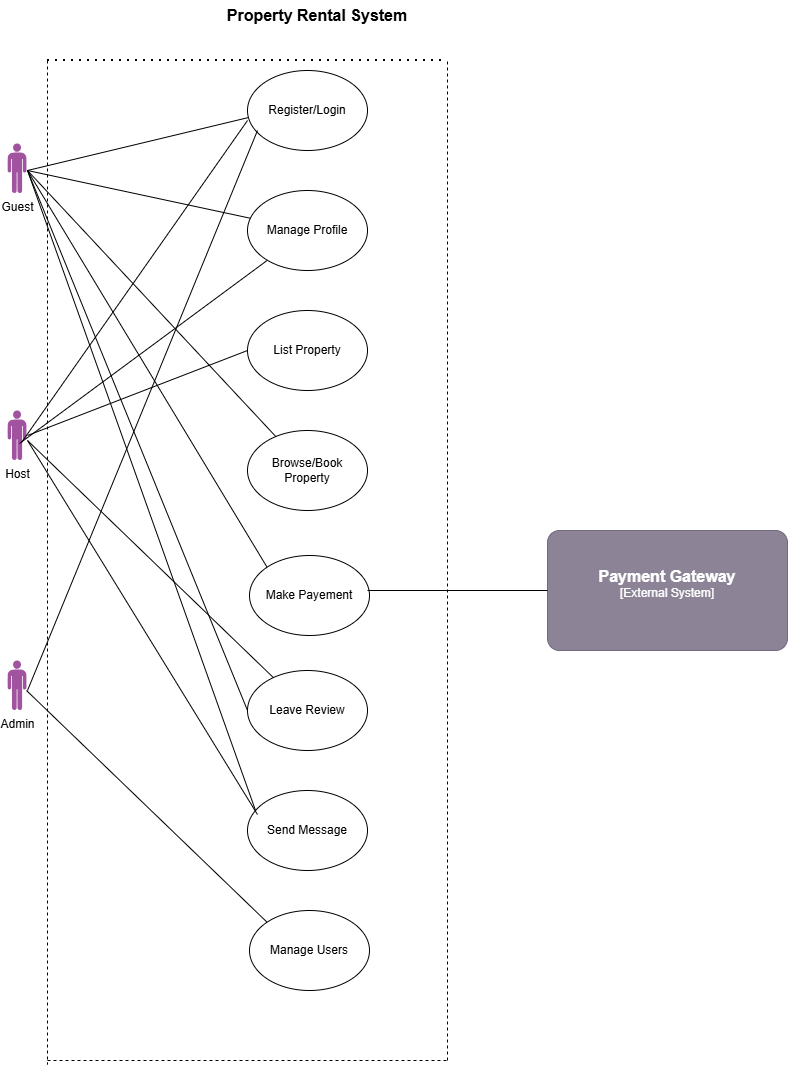

The diagram above was exported from draw.io. Its source (the exported page's mxGraphModel, read from the mxfile embedded in the PNG):
<mxGraphModel dx="872" dy="465" grid="1" gridSize="10" guides="1" tooltips="1" connect="1" arrows="1" fold="1" page="1" pageScale="1" pageWidth="850" pageHeight="1100" math="0" shadow="0">
  <root>
    <mxCell id="0" />
    <mxCell id="1" parent="0" />
    <mxCell id="Naj9LUJ9Uvugqm9nne29-1" value="Guest" style="verticalLabelPosition=bottom;sketch=0;html=1;fillColor=#A153A0;verticalAlign=top;align=center;pointerEvents=1;shape=mxgraph.cisco_safe.design.actor_2;" parent="1" vertex="1">
      <mxGeometry x="80" y="163" width="19" height="50" as="geometry" />
    </mxCell>
    <mxCell id="Naj9LUJ9Uvugqm9nne29-2" value="Host" style="verticalLabelPosition=bottom;sketch=0;html=1;fillColor=#A153A0;verticalAlign=top;align=center;pointerEvents=1;shape=mxgraph.cisco_safe.design.actor_2;" parent="1" vertex="1">
      <mxGeometry x="80" y="430" width="19" height="50" as="geometry" />
    </mxCell>
    <mxCell id="Naj9LUJ9Uvugqm9nne29-3" value="Admin" style="verticalLabelPosition=bottom;sketch=0;html=1;fillColor=#A153A0;verticalAlign=top;align=center;pointerEvents=1;shape=mxgraph.cisco_safe.design.actor_2;" parent="1" vertex="1">
      <mxGeometry x="80" y="680" width="19" height="50" as="geometry" />
    </mxCell>
    <mxCell id="Naj9LUJ9Uvugqm9nne29-4" value="Register/Login" style="ellipse;whiteSpace=wrap;html=1;" parent="1" vertex="1">
      <mxGeometry x="320" y="90" width="120" height="80" as="geometry" />
    </mxCell>
    <mxCell id="Naj9LUJ9Uvugqm9nne29-5" value="Manage Profile" style="ellipse;whiteSpace=wrap;html=1;" parent="1" vertex="1">
      <mxGeometry x="320" y="210" width="120" height="80" as="geometry" />
    </mxCell>
    <mxCell id="Naj9LUJ9Uvugqm9nne29-6" value="List Property" style="ellipse;whiteSpace=wrap;html=1;" parent="1" vertex="1">
      <mxGeometry x="320" y="330" width="120" height="80" as="geometry" />
    </mxCell>
    <mxCell id="Naj9LUJ9Uvugqm9nne29-7" value="Browse/Book Property" style="ellipse;whiteSpace=wrap;html=1;" parent="1" vertex="1">
      <mxGeometry x="320" y="450" width="120" height="80" as="geometry" />
    </mxCell>
    <mxCell id="Naj9LUJ9Uvugqm9nne29-8" value="Make Payement" style="ellipse;whiteSpace=wrap;html=1;" parent="1" vertex="1">
      <mxGeometry x="322" y="575" width="120" height="80" as="geometry" />
    </mxCell>
    <mxCell id="Naj9LUJ9Uvugqm9nne29-9" value="Leave Review" style="ellipse;whiteSpace=wrap;html=1;" parent="1" vertex="1">
      <mxGeometry x="320" y="690" width="120" height="80" as="geometry" />
    </mxCell>
    <mxCell id="Naj9LUJ9Uvugqm9nne29-10" value="Send Message" style="ellipse;whiteSpace=wrap;html=1;" parent="1" vertex="1">
      <mxGeometry x="320" y="810" width="120" height="80" as="geometry" />
    </mxCell>
    <mxCell id="Naj9LUJ9Uvugqm9nne29-11" value="Manage Users" style="ellipse;whiteSpace=wrap;html=1;" parent="1" vertex="1">
      <mxGeometry x="322" y="930" width="120" height="80" as="geometry" />
    </mxCell>
    <mxCell id="Naj9LUJ9Uvugqm9nne29-14" value="" style="endArrow=none;html=1;rounded=0;entryX=0;entryY=0;entryDx=0;entryDy=0;" parent="1" target="Naj9LUJ9Uvugqm9nne29-11" edge="1">
      <mxGeometry width="50" height="50" relative="1" as="geometry">
        <mxPoint x="99" y="710" as="sourcePoint" />
        <mxPoint x="149" y="660" as="targetPoint" />
      </mxGeometry>
    </mxCell>
    <mxCell id="Naj9LUJ9Uvugqm9nne29-15" value="" style="endArrow=none;html=1;rounded=0;" parent="1" edge="1">
      <mxGeometry width="50" height="50" relative="1" as="geometry">
        <mxPoint x="100" y="710" as="sourcePoint" />
        <mxPoint x="330" y="150" as="targetPoint" />
      </mxGeometry>
    </mxCell>
    <mxCell id="Naj9LUJ9Uvugqm9nne29-16" value="" style="endArrow=none;html=1;rounded=0;entryX=0.008;entryY=0.588;entryDx=0;entryDy=0;entryPerimeter=0;" parent="1" target="Naj9LUJ9Uvugqm9nne29-4" edge="1">
      <mxGeometry width="50" height="50" relative="1" as="geometry">
        <mxPoint x="100" y="190" as="sourcePoint" />
        <mxPoint x="150" y="140" as="targetPoint" />
      </mxGeometry>
    </mxCell>
    <mxCell id="Naj9LUJ9Uvugqm9nne29-17" value="" style="endArrow=none;html=1;rounded=0;" parent="1" target="Naj9LUJ9Uvugqm9nne29-5" edge="1">
      <mxGeometry width="50" height="50" relative="1" as="geometry">
        <mxPoint x="100" y="190" as="sourcePoint" />
        <mxPoint x="490" y="220" as="targetPoint" />
      </mxGeometry>
    </mxCell>
    <mxCell id="Naj9LUJ9Uvugqm9nne29-18" value="" style="endArrow=none;html=1;rounded=0;" parent="1" target="Naj9LUJ9Uvugqm9nne29-7" edge="1">
      <mxGeometry width="50" height="50" relative="1" as="geometry">
        <mxPoint x="100" y="190" as="sourcePoint" />
        <mxPoint x="150" y="140" as="targetPoint" />
      </mxGeometry>
    </mxCell>
    <mxCell id="Naj9LUJ9Uvugqm9nne29-19" value="" style="endArrow=none;html=1;rounded=0;entryX=0;entryY=0;entryDx=0;entryDy=0;" parent="1" target="Naj9LUJ9Uvugqm9nne29-8" edge="1">
      <mxGeometry width="50" height="50" relative="1" as="geometry">
        <mxPoint x="100" y="190" as="sourcePoint" />
        <mxPoint x="450" y="340" as="targetPoint" />
      </mxGeometry>
    </mxCell>
    <mxCell id="Naj9LUJ9Uvugqm9nne29-20" value="" style="endArrow=none;html=1;rounded=0;entryX=0;entryY=0.5;entryDx=0;entryDy=0;" parent="1" target="Naj9LUJ9Uvugqm9nne29-9" edge="1">
      <mxGeometry width="50" height="50" relative="1" as="geometry">
        <mxPoint x="100" y="190" as="sourcePoint" />
        <mxPoint x="450" y="240" as="targetPoint" />
      </mxGeometry>
    </mxCell>
    <mxCell id="Naj9LUJ9Uvugqm9nne29-21" value="" style="endArrow=none;html=1;rounded=0;entryX=0.067;entryY=0.25;entryDx=0;entryDy=0;entryPerimeter=0;" parent="1" target="Naj9LUJ9Uvugqm9nne29-10" edge="1">
      <mxGeometry width="50" height="50" relative="1" as="geometry">
        <mxPoint x="100" y="190" as="sourcePoint" />
        <mxPoint x="450" y="340" as="targetPoint" />
      </mxGeometry>
    </mxCell>
    <mxCell id="Naj9LUJ9Uvugqm9nne29-22" value="" style="endArrow=none;html=1;rounded=0;exitX=0.737;exitY=0.64;exitDx=0;exitDy=0;exitPerimeter=0;" parent="1" source="Naj9LUJ9Uvugqm9nne29-2" edge="1">
      <mxGeometry width="50" height="50" relative="1" as="geometry">
        <mxPoint x="400" y="360" as="sourcePoint" />
        <mxPoint x="320" y="140" as="targetPoint" />
      </mxGeometry>
    </mxCell>
    <mxCell id="Naj9LUJ9Uvugqm9nne29-23" value="" style="endArrow=none;html=1;rounded=0;exitX=0.632;exitY=0.66;exitDx=0;exitDy=0;exitPerimeter=0;" parent="1" source="Naj9LUJ9Uvugqm9nne29-2" target="Naj9LUJ9Uvugqm9nne29-5" edge="1">
      <mxGeometry width="50" height="50" relative="1" as="geometry">
        <mxPoint x="400" y="360" as="sourcePoint" />
        <mxPoint x="450" y="310" as="targetPoint" />
      </mxGeometry>
    </mxCell>
    <mxCell id="Naj9LUJ9Uvugqm9nne29-24" value="" style="endArrow=none;html=1;rounded=0;entryX=0;entryY=0.5;entryDx=0;entryDy=0;" parent="1" target="Naj9LUJ9Uvugqm9nne29-6" edge="1">
      <mxGeometry width="50" height="50" relative="1" as="geometry">
        <mxPoint x="100" y="455" as="sourcePoint" />
        <mxPoint x="450" y="310" as="targetPoint" />
      </mxGeometry>
    </mxCell>
    <mxCell id="Naj9LUJ9Uvugqm9nne29-25" value="" style="endArrow=none;html=1;rounded=0;" parent="1" target="Naj9LUJ9Uvugqm9nne29-9" edge="1">
      <mxGeometry width="50" height="50" relative="1" as="geometry">
        <mxPoint x="100" y="460" as="sourcePoint" />
        <mxPoint x="450" y="310" as="targetPoint" />
      </mxGeometry>
    </mxCell>
    <mxCell id="Naj9LUJ9Uvugqm9nne29-26" value="" style="endArrow=none;html=1;rounded=0;entryX=0.083;entryY=0.3;entryDx=0;entryDy=0;entryPerimeter=0;" parent="1" target="Naj9LUJ9Uvugqm9nne29-10" edge="1">
      <mxGeometry width="50" height="50" relative="1" as="geometry">
        <mxPoint x="100" y="460" as="sourcePoint" />
        <mxPoint x="150" y="410" as="targetPoint" />
      </mxGeometry>
    </mxCell>
    <object placeholders="1" c4Name="Payment Gateway" c4Type="External System" c4Description="" label="&lt;font style=&quot;font-size: 16px&quot;&gt;&lt;b&gt;%c4Name%&lt;/b&gt;&lt;/font&gt;&lt;div&gt;[%c4Type%]&lt;/div&gt;&lt;br&gt;&lt;div&gt;&lt;font style=&quot;font-size: 11px&quot;&gt;&lt;font color=&quot;#cccccc&quot;&gt;%c4Description%&lt;/font&gt;&lt;/div&gt;" id="Naj9LUJ9Uvugqm9nne29-27">
      <mxCell style="rounded=1;whiteSpace=wrap;html=1;labelBackgroundColor=none;fillColor=#8C8496;fontColor=#ffffff;align=center;arcSize=10;strokeColor=#736782;metaEdit=1;resizable=0;points=[[0.25,0,0],[0.5,0,0],[0.75,0,0],[1,0.25,0],[1,0.5,0],[1,0.75,0],[0.75,1,0],[0.5,1,0],[0.25,1,0],[0,0.75,0],[0,0.5,0],[0,0.25,0]];" parent="1" vertex="1">
        <mxGeometry x="620" y="550" width="240" height="120" as="geometry" />
      </mxCell>
    </object>
    <mxCell id="Naj9LUJ9Uvugqm9nne29-29" value="" style="endArrow=none;html=1;rounded=0;entryX=0;entryY=0.5;entryDx=0;entryDy=0;entryPerimeter=0;" parent="1" target="Naj9LUJ9Uvugqm9nne29-27" edge="1">
      <mxGeometry width="50" height="50" relative="1" as="geometry">
        <mxPoint x="440" y="610" as="sourcePoint" />
        <mxPoint x="490" y="560" as="targetPoint" />
      </mxGeometry>
    </mxCell>
    <mxCell id="Naj9LUJ9Uvugqm9nne29-30" value="Property Rental System" style="text;html=1;whiteSpace=wrap;strokeColor=none;fillColor=none;align=center;verticalAlign=middle;rounded=0;fontStyle=1;fontSize=16;" parent="1" vertex="1">
      <mxGeometry x="240" y="20" width="300" height="30" as="geometry" />
    </mxCell>
    <mxCell id="Naj9LUJ9Uvugqm9nne29-31" value="" style="endArrow=none;dashed=1;html=1;dashPattern=1 3;strokeWidth=2;rounded=0;" parent="1" edge="1">
      <mxGeometry width="50" height="50" relative="1" as="geometry">
        <mxPoint x="120" y="80" as="sourcePoint" />
        <mxPoint x="520" y="80" as="targetPoint" />
      </mxGeometry>
    </mxCell>
    <mxCell id="Naj9LUJ9Uvugqm9nne29-32" value="" style="endArrow=none;dashed=1;html=1;rounded=0;" parent="1" edge="1">
      <mxGeometry width="50" height="50" relative="1" as="geometry">
        <mxPoint x="520" y="1080" as="sourcePoint" />
        <mxPoint x="520" y="80" as="targetPoint" />
      </mxGeometry>
    </mxCell>
    <mxCell id="Naj9LUJ9Uvugqm9nne29-33" value="" style="endArrow=none;dashed=1;html=1;rounded=0;" parent="1" edge="1">
      <mxGeometry width="50" height="50" relative="1" as="geometry">
        <mxPoint x="120" y="80" as="sourcePoint" />
        <mxPoint x="120" y="1084" as="targetPoint" />
      </mxGeometry>
    </mxCell>
    <mxCell id="Naj9LUJ9Uvugqm9nne29-34" value="" style="endArrow=none;dashed=1;html=1;rounded=0;" parent="1" edge="1">
      <mxGeometry width="50" height="50" relative="1" as="geometry">
        <mxPoint x="120" y="1080" as="sourcePoint" />
        <mxPoint x="520" y="1080" as="targetPoint" />
      </mxGeometry>
    </mxCell>
  </root>
</mxGraphModel>